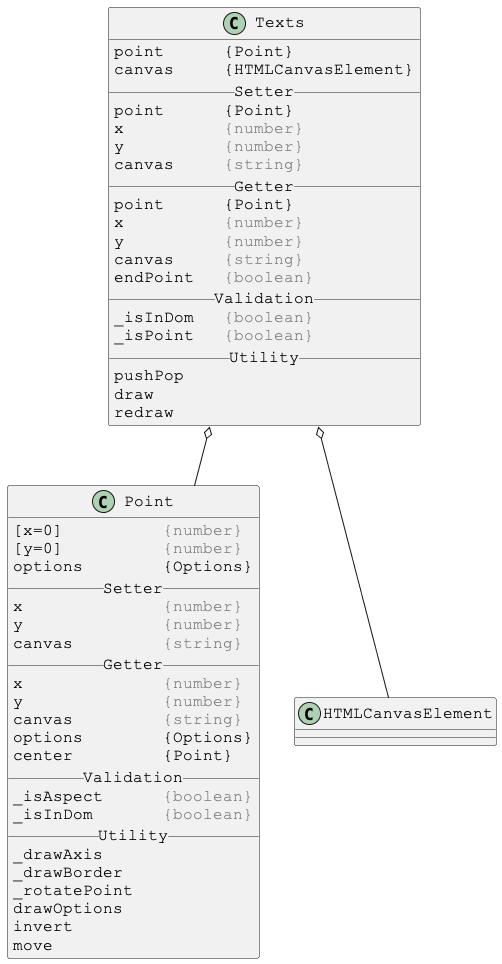

The diagram above was rendered by PlantUML. Its source (embedded in the PNG):
@startuml

skinparam DefaultFontSize 16
skinparam DefaultFontName Courier New

class Texts {
point      {Point}
canvas     {HTMLCanvasElement}
__ Setter __
point      {Point}
x          <color:gray>{number}</color>
y          <color:gray>{number}</color>
canvas     <color:gray>{string}</color>
__ Getter __
point      {Point}
x          <color:gray>{number}</color>
y          <color:gray>{number}</color>
canvas     <color:gray>{string}</color>
endPoint   <color:gray>{boolean}</color>
__ Validation __
_isInDom   <color:gray>{boolean}</color>
_isPoint   <color:gray>{boolean}</color>
__ Utility __
pushPop
draw
redraw
}

Texts o-- Point
Texts o-- HTMLCanvasElement



skinparam DefaultFontSize 16
skinparam DefaultFontName Courier New

class Point {
[x=0]          <color:gray>{number}</color>
[y=0]          <color:gray>{number}</color>
options        {Options}
__ Setter __
x              <color:gray>{number}</color>
y              <color:gray>{number}</color>
canvas         <color:gray>{string}</color>
__ Getter __
x              <color:gray>{number}</color>
y              <color:gray>{number}</color>
canvas         <color:gray>{string}</color>
options        {Options}
center         {Point}
__ Validation __
_isAspect      <color:gray>{boolean}</color>
_isInDom       <color:gray>{boolean}</color>
__ Utility __
_drawAxis
_drawBorder
_rotatePoint
drawOptions
invert
move
}

@enduml